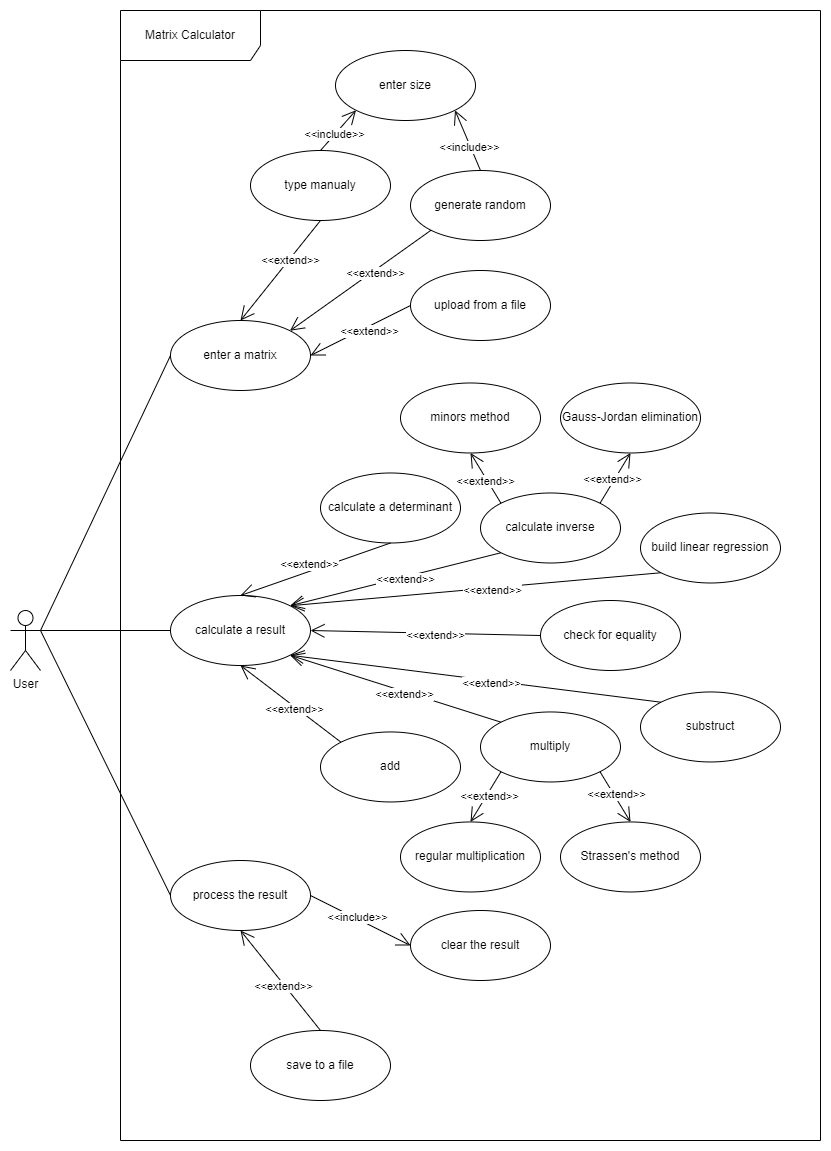

The diagram above was exported from draw.io. Its source (the exported page's mxGraphModel, read from the mxfile embedded in the PNG):
<mxGraphModel dx="1050" dy="1681" grid="1" gridSize="10" guides="1" tooltips="1" connect="1" arrows="1" fold="1" page="1" pageScale="1" pageWidth="850" pageHeight="1100" math="0" shadow="0">
  <root>
    <mxCell id="0" />
    <mxCell id="1" parent="0" />
    <mxCell id="hEyqFH0jeVYR_efBSyIy-1" value="User" style="shape=umlActor;verticalLabelPosition=bottom;verticalAlign=top;html=1;" parent="1" vertex="1">
      <mxGeometry x="30" y="300" width="30" height="60" as="geometry" />
    </mxCell>
    <mxCell id="hEyqFH0jeVYR_efBSyIy-2" value="enter a matrix" style="ellipse;whiteSpace=wrap;html=1;" parent="1" vertex="1">
      <mxGeometry x="190" y="10" width="140" height="70" as="geometry" />
    </mxCell>
    <mxCell id="hEyqFH0jeVYR_efBSyIy-3" value="calculate a result" style="ellipse;whiteSpace=wrap;html=1;" parent="1" vertex="1">
      <mxGeometry x="190" y="285" width="140" height="70" as="geometry" />
    </mxCell>
    <mxCell id="hEyqFH0jeVYR_efBSyIy-4" value="process the result" style="ellipse;whiteSpace=wrap;html=1;" parent="1" vertex="1">
      <mxGeometry x="190" y="550" width="140" height="70" as="geometry" />
    </mxCell>
    <mxCell id="hEyqFH0jeVYR_efBSyIy-5" value="generate random" style="ellipse;whiteSpace=wrap;html=1;" parent="1" vertex="1">
      <mxGeometry x="430" y="-140" width="140" height="70" as="geometry" />
    </mxCell>
    <mxCell id="hEyqFH0jeVYR_efBSyIy-6" value="upload from a file" style="ellipse;whiteSpace=wrap;html=1;" parent="1" vertex="1">
      <mxGeometry x="430" y="-40" width="140" height="70" as="geometry" />
    </mxCell>
    <mxCell id="hEyqFH0jeVYR_efBSyIy-7" value="type manualy" style="ellipse;whiteSpace=wrap;html=1;" parent="1" vertex="1">
      <mxGeometry x="270" y="-160" width="140" height="70" as="geometry" />
    </mxCell>
    <mxCell id="hEyqFH0jeVYR_efBSyIy-8" value="calculate a determinant" style="ellipse;whiteSpace=wrap;html=1;" parent="1" vertex="1">
      <mxGeometry x="340" y="162.49" width="140" height="70" as="geometry" />
    </mxCell>
    <mxCell id="hEyqFH0jeVYR_efBSyIy-9" value="calculate inverse" style="ellipse;whiteSpace=wrap;html=1;" parent="1" vertex="1">
      <mxGeometry x="500" y="182.49" width="140" height="70" as="geometry" />
    </mxCell>
    <mxCell id="hEyqFH0jeVYR_efBSyIy-10" value="build linear regression" style="ellipse;whiteSpace=wrap;html=1;" parent="1" vertex="1">
      <mxGeometry x="660" y="202.49" width="140" height="70" as="geometry" />
    </mxCell>
    <mxCell id="hEyqFH0jeVYR_efBSyIy-11" value="substruct" style="ellipse;whiteSpace=wrap;html=1;" parent="1" vertex="1">
      <mxGeometry x="660" y="381.46" width="140" height="70" as="geometry" />
    </mxCell>
    <mxCell id="hEyqFH0jeVYR_efBSyIy-12" value="multiply" style="ellipse;whiteSpace=wrap;html=1;" parent="1" vertex="1">
      <mxGeometry x="500" y="401.46" width="140" height="70" as="geometry" />
    </mxCell>
    <mxCell id="hEyqFH0jeVYR_efBSyIy-13" value="add" style="ellipse;whiteSpace=wrap;html=1;" parent="1" vertex="1">
      <mxGeometry x="340" y="421.46" width="140" height="70" as="geometry" />
    </mxCell>
    <mxCell id="hEyqFH0jeVYR_efBSyIy-15" value="clear the result" style="ellipse;whiteSpace=wrap;html=1;" parent="1" vertex="1">
      <mxGeometry x="430" y="600" width="140" height="70" as="geometry" />
    </mxCell>
    <mxCell id="hEyqFH0jeVYR_efBSyIy-17" value="save to a file" style="ellipse;whiteSpace=wrap;html=1;" parent="1" vertex="1">
      <mxGeometry x="270" y="720" width="140" height="70" as="geometry" />
    </mxCell>
    <mxCell id="hEyqFH0jeVYR_efBSyIy-18" value="Gauss-Jordan elimination" style="ellipse;whiteSpace=wrap;html=1;" parent="1" vertex="1">
      <mxGeometry x="580" y="72.49" width="140" height="70" as="geometry" />
    </mxCell>
    <mxCell id="hEyqFH0jeVYR_efBSyIy-19" value="minors method" style="ellipse;whiteSpace=wrap;html=1;" parent="1" vertex="1">
      <mxGeometry x="420" y="72.49" width="140" height="70" as="geometry" />
    </mxCell>
    <mxCell id="hEyqFH0jeVYR_efBSyIy-24" value="" style="endArrow=none;html=1;rounded=0;exitX=1;exitY=0.3333333333333333;exitDx=0;exitDy=0;exitPerimeter=0;entryX=0;entryY=0.5;entryDx=0;entryDy=0;" parent="1" source="hEyqFH0jeVYR_efBSyIy-1" target="hEyqFH0jeVYR_efBSyIy-2" edge="1">
      <mxGeometry width="50" height="50" relative="1" as="geometry">
        <mxPoint x="400" y="230" as="sourcePoint" />
        <mxPoint x="450" y="180" as="targetPoint" />
      </mxGeometry>
    </mxCell>
    <mxCell id="hEyqFH0jeVYR_efBSyIy-25" value="" style="endArrow=none;html=1;rounded=0;entryX=0;entryY=0.5;entryDx=0;entryDy=0;exitX=1;exitY=0.3333333333333333;exitDx=0;exitDy=0;exitPerimeter=0;" parent="1" source="hEyqFH0jeVYR_efBSyIy-1" target="hEyqFH0jeVYR_efBSyIy-3" edge="1">
      <mxGeometry width="50" height="50" relative="1" as="geometry">
        <mxPoint x="70" y="310" as="sourcePoint" />
        <mxPoint x="197" y="62" as="targetPoint" />
      </mxGeometry>
    </mxCell>
    <mxCell id="hEyqFH0jeVYR_efBSyIy-26" value="" style="endArrow=none;html=1;rounded=0;entryX=0;entryY=0.5;entryDx=0;entryDy=0;exitX=1;exitY=0.3333333333333333;exitDx=0;exitDy=0;exitPerimeter=0;" parent="1" source="hEyqFH0jeVYR_efBSyIy-1" target="hEyqFH0jeVYR_efBSyIy-4" edge="1">
      <mxGeometry width="50" height="50" relative="1" as="geometry">
        <mxPoint x="80" y="340" as="sourcePoint" />
        <mxPoint x="180" y="500" as="targetPoint" />
      </mxGeometry>
    </mxCell>
    <mxCell id="hEyqFH0jeVYR_efBSyIy-33" value="" style="endArrow=open;endFill=1;endSize=12;html=1;rounded=0;exitX=0.5;exitY=1;exitDx=0;exitDy=0;entryX=0.5;entryY=0;entryDx=0;entryDy=0;" parent="1" source="hEyqFH0jeVYR_efBSyIy-7" target="hEyqFH0jeVYR_efBSyIy-2" edge="1">
      <mxGeometry width="160" relative="1" as="geometry">
        <mxPoint x="210" y="150" as="sourcePoint" />
        <mxPoint x="370" y="150" as="targetPoint" />
      </mxGeometry>
    </mxCell>
    <mxCell id="hEyqFH0jeVYR_efBSyIy-36" value="&amp;lt;&amp;lt;extend&amp;gt;&amp;gt;" style="edgeLabel;html=1;align=center;verticalAlign=middle;resizable=0;points=[];" parent="hEyqFH0jeVYR_efBSyIy-33" vertex="1" connectable="0">
      <mxGeometry x="-0.2176" y="1" relative="1" as="geometry">
        <mxPoint as="offset" />
      </mxGeometry>
    </mxCell>
    <mxCell id="hEyqFH0jeVYR_efBSyIy-34" value="" style="endArrow=open;endFill=1;endSize=12;html=1;rounded=0;exitX=0;exitY=1;exitDx=0;exitDy=0;entryX=1;entryY=0;entryDx=0;entryDy=0;" parent="1" source="hEyqFH0jeVYR_efBSyIy-5" target="hEyqFH0jeVYR_efBSyIy-2" edge="1">
      <mxGeometry width="160" relative="1" as="geometry">
        <mxPoint x="350" y="-80" as="sourcePoint" />
        <mxPoint x="270" y="20" as="targetPoint" />
      </mxGeometry>
    </mxCell>
    <mxCell id="hEyqFH0jeVYR_efBSyIy-37" value="&amp;lt;&amp;lt;extend&amp;gt;&amp;gt;" style="edgeLabel;html=1;align=center;verticalAlign=middle;resizable=0;points=[];" parent="hEyqFH0jeVYR_efBSyIy-34" vertex="1" connectable="0">
      <mxGeometry x="-0.1928" y="2" relative="1" as="geometry">
        <mxPoint as="offset" />
      </mxGeometry>
    </mxCell>
    <mxCell id="hEyqFH0jeVYR_efBSyIy-35" value="" style="endArrow=open;endFill=1;endSize=12;html=1;rounded=0;exitX=0;exitY=0.5;exitDx=0;exitDy=0;entryX=1;entryY=0.5;entryDx=0;entryDy=0;" parent="1" source="hEyqFH0jeVYR_efBSyIy-6" target="hEyqFH0jeVYR_efBSyIy-2" edge="1">
      <mxGeometry width="160" relative="1" as="geometry">
        <mxPoint x="360" y="-70" as="sourcePoint" />
        <mxPoint x="280" y="30" as="targetPoint" />
      </mxGeometry>
    </mxCell>
    <mxCell id="hEyqFH0jeVYR_efBSyIy-38" value="&amp;lt;&amp;lt;extend&amp;gt;&amp;gt;" style="edgeLabel;html=1;align=center;verticalAlign=middle;resizable=0;points=[];" parent="hEyqFH0jeVYR_efBSyIy-35" vertex="1" connectable="0">
      <mxGeometry x="-0.1408" y="4" relative="1" as="geometry">
        <mxPoint as="offset" />
      </mxGeometry>
    </mxCell>
    <mxCell id="hEyqFH0jeVYR_efBSyIy-39" value="enter size" style="ellipse;whiteSpace=wrap;html=1;" parent="1" vertex="1">
      <mxGeometry x="355" y="-260" width="140" height="70" as="geometry" />
    </mxCell>
    <mxCell id="hEyqFH0jeVYR_efBSyIy-40" value="" style="endArrow=open;endFill=1;endSize=12;html=1;rounded=0;entryX=0;entryY=1;entryDx=0;entryDy=0;exitX=0.5;exitY=0;exitDx=0;exitDy=0;" parent="1" source="hEyqFH0jeVYR_efBSyIy-7" target="hEyqFH0jeVYR_efBSyIy-39" edge="1">
      <mxGeometry width="160" relative="1" as="geometry">
        <mxPoint x="520" y="-190" as="sourcePoint" />
        <mxPoint x="430" y="-130" as="targetPoint" />
      </mxGeometry>
    </mxCell>
    <mxCell id="hEyqFH0jeVYR_efBSyIy-41" value="&amp;lt;&amp;lt;include&amp;gt;&amp;gt;" style="edgeLabel;html=1;align=center;verticalAlign=middle;resizable=0;points=[];" parent="hEyqFH0jeVYR_efBSyIy-40" vertex="1" connectable="0">
      <mxGeometry x="-0.2176" y="1" relative="1" as="geometry">
        <mxPoint as="offset" />
      </mxGeometry>
    </mxCell>
    <mxCell id="hEyqFH0jeVYR_efBSyIy-42" value="" style="endArrow=open;endFill=1;endSize=12;html=1;rounded=0;entryX=1;entryY=1;entryDx=0;entryDy=0;exitX=0.5;exitY=0;exitDx=0;exitDy=0;" parent="1" source="hEyqFH0jeVYR_efBSyIy-5" target="hEyqFH0jeVYR_efBSyIy-39" edge="1">
      <mxGeometry width="160" relative="1" as="geometry">
        <mxPoint x="350" y="-150" as="sourcePoint" />
        <mxPoint x="435" y="-180" as="targetPoint" />
      </mxGeometry>
    </mxCell>
    <mxCell id="hEyqFH0jeVYR_efBSyIy-43" value="&amp;lt;&amp;lt;include&amp;gt;&amp;gt;" style="edgeLabel;html=1;align=center;verticalAlign=middle;resizable=0;points=[];" parent="hEyqFH0jeVYR_efBSyIy-42" vertex="1" connectable="0">
      <mxGeometry x="-0.2176" y="1" relative="1" as="geometry">
        <mxPoint as="offset" />
      </mxGeometry>
    </mxCell>
    <mxCell id="hEyqFH0jeVYR_efBSyIy-44" value="regular multiplication" style="ellipse;whiteSpace=wrap;html=1;" parent="1" vertex="1">
      <mxGeometry x="420" y="511.46" width="140" height="70" as="geometry" />
    </mxCell>
    <mxCell id="hEyqFH0jeVYR_efBSyIy-45" value="Strassen's method" style="ellipse;whiteSpace=wrap;html=1;" parent="1" vertex="1">
      <mxGeometry x="580" y="511.46" width="140" height="70" as="geometry" />
    </mxCell>
    <mxCell id="hEyqFH0jeVYR_efBSyIy-46" value="" style="endArrow=open;endFill=1;endSize=12;html=1;rounded=0;entryX=0.5;entryY=0;entryDx=0;entryDy=0;exitX=0.5;exitY=1;exitDx=0;exitDy=0;" parent="1" source="hEyqFH0jeVYR_efBSyIy-8" target="hEyqFH0jeVYR_efBSyIy-3" edge="1">
      <mxGeometry width="160" relative="1" as="geometry">
        <mxPoint x="340" y="392.49" as="sourcePoint" />
        <mxPoint x="309.4974746830583" y="267.74126265847076" as="targetPoint" />
      </mxGeometry>
    </mxCell>
    <mxCell id="hEyqFH0jeVYR_efBSyIy-53" value="&amp;lt;&amp;lt;extend&amp;gt;&amp;gt;" style="edgeLabel;html=1;align=center;verticalAlign=middle;resizable=0;points=[];" parent="hEyqFH0jeVYR_efBSyIy-46" vertex="1" connectable="0">
      <mxGeometry x="0.2703" y="2" relative="1" as="geometry">
        <mxPoint x="13" y="-14" as="offset" />
      </mxGeometry>
    </mxCell>
    <mxCell id="hEyqFH0jeVYR_efBSyIy-48" value="" style="endArrow=open;endFill=1;endSize=12;html=1;rounded=0;entryX=1;entryY=0;entryDx=0;entryDy=0;exitX=0;exitY=1;exitDx=0;exitDy=0;" parent="1" source="hEyqFH0jeVYR_efBSyIy-9" target="hEyqFH0jeVYR_efBSyIy-3" edge="1">
      <mxGeometry width="160" relative="1" as="geometry">
        <mxPoint x="420" y="242.49" as="sourcePoint" />
        <mxPoint x="322.5799999999999" y="275.1300000000001" as="targetPoint" />
      </mxGeometry>
    </mxCell>
    <mxCell id="hEyqFH0jeVYR_efBSyIy-55" value="&amp;lt;&amp;lt;extend&amp;gt;&amp;gt;" style="edgeLabel;html=1;align=center;verticalAlign=middle;resizable=0;points=[];" parent="hEyqFH0jeVYR_efBSyIy-48" vertex="1" connectable="0">
      <mxGeometry x="-0.088" y="2" relative="1" as="geometry">
        <mxPoint as="offset" />
      </mxGeometry>
    </mxCell>
    <mxCell id="hEyqFH0jeVYR_efBSyIy-56" value="" style="endArrow=open;endFill=1;endSize=12;html=1;rounded=0;entryX=1;entryY=0;entryDx=0;entryDy=0;exitX=0;exitY=1;exitDx=0;exitDy=0;" parent="1" source="hEyqFH0jeVYR_efBSyIy-10" target="hEyqFH0jeVYR_efBSyIy-3" edge="1">
      <mxGeometry width="160" relative="1" as="geometry">
        <mxPoint x="530" y="252.49" as="sourcePoint" />
        <mxPoint x="330.55999999999995" y="285" as="targetPoint" />
      </mxGeometry>
    </mxCell>
    <mxCell id="hEyqFH0jeVYR_efBSyIy-57" value="&amp;lt;&amp;lt;extend&amp;gt;&amp;gt;" style="edgeLabel;html=1;align=center;verticalAlign=middle;resizable=0;points=[];" parent="hEyqFH0jeVYR_efBSyIy-56" vertex="1" connectable="0">
      <mxGeometry x="-0.088" y="2" relative="1" as="geometry">
        <mxPoint as="offset" />
      </mxGeometry>
    </mxCell>
    <mxCell id="hEyqFH0jeVYR_efBSyIy-58" value="" style="endArrow=open;endFill=1;endSize=12;html=1;rounded=0;exitX=0;exitY=0;exitDx=0;exitDy=0;entryX=1;entryY=1;entryDx=0;entryDy=0;" parent="1" source="hEyqFH0jeVYR_efBSyIy-11" target="hEyqFH0jeVYR_efBSyIy-3" edge="1">
      <mxGeometry width="160" relative="1" as="geometry">
        <mxPoint x="691" y="341.46" as="sourcePoint" />
        <mxPoint x="320" y="350" as="targetPoint" />
      </mxGeometry>
    </mxCell>
    <mxCell id="hEyqFH0jeVYR_efBSyIy-59" value="&amp;lt;&amp;lt;extend&amp;gt;&amp;gt;" style="edgeLabel;html=1;align=center;verticalAlign=middle;resizable=0;points=[];" parent="hEyqFH0jeVYR_efBSyIy-58" vertex="1" connectable="0">
      <mxGeometry x="-0.088" y="2" relative="1" as="geometry">
        <mxPoint as="offset" />
      </mxGeometry>
    </mxCell>
    <mxCell id="hEyqFH0jeVYR_efBSyIy-60" value="" style="endArrow=open;endFill=1;endSize=12;html=1;rounded=0;entryX=0.5;entryY=1;entryDx=0;entryDy=0;exitX=0;exitY=0;exitDx=0;exitDy=0;" parent="1" source="hEyqFH0jeVYR_efBSyIy-13" target="hEyqFH0jeVYR_efBSyIy-3" edge="1">
      <mxGeometry width="160" relative="1" as="geometry">
        <mxPoint x="701" y="351.46" as="sourcePoint" />
        <mxPoint x="309.4974746830583" y="386.20873734152923" as="targetPoint" />
      </mxGeometry>
    </mxCell>
    <mxCell id="hEyqFH0jeVYR_efBSyIy-61" value="&amp;lt;&amp;lt;extend&amp;gt;&amp;gt;" style="edgeLabel;html=1;align=center;verticalAlign=middle;resizable=0;points=[];" parent="hEyqFH0jeVYR_efBSyIy-60" vertex="1" connectable="0">
      <mxGeometry x="-0.088" y="2" relative="1" as="geometry">
        <mxPoint as="offset" />
      </mxGeometry>
    </mxCell>
    <mxCell id="hEyqFH0jeVYR_efBSyIy-62" value="" style="endArrow=open;endFill=1;endSize=12;html=1;rounded=0;exitX=0;exitY=0;exitDx=0;exitDy=0;entryX=1;entryY=1;entryDx=0;entryDy=0;" parent="1" source="hEyqFH0jeVYR_efBSyIy-12" target="hEyqFH0jeVYR_efBSyIy-3" edge="1">
      <mxGeometry width="160" relative="1" as="geometry">
        <mxPoint x="711" y="361.46" as="sourcePoint" />
        <mxPoint x="317.96000000000004" y="381.47999999999996" as="targetPoint" />
      </mxGeometry>
    </mxCell>
    <mxCell id="hEyqFH0jeVYR_efBSyIy-63" value="&amp;lt;&amp;lt;extend&amp;gt;&amp;gt;" style="edgeLabel;html=1;align=center;verticalAlign=middle;resizable=0;points=[];" parent="hEyqFH0jeVYR_efBSyIy-62" vertex="1" connectable="0">
      <mxGeometry x="-0.088" y="2" relative="1" as="geometry">
        <mxPoint as="offset" />
      </mxGeometry>
    </mxCell>
    <mxCell id="hEyqFH0jeVYR_efBSyIy-66" value="" style="endArrow=open;endFill=1;endSize=12;html=1;rounded=0;exitX=0;exitY=1;exitDx=0;exitDy=0;entryX=0.5;entryY=0;entryDx=0;entryDy=0;" parent="1" source="hEyqFH0jeVYR_efBSyIy-12" target="hEyqFH0jeVYR_efBSyIy-44" edge="1">
      <mxGeometry width="160" relative="1" as="geometry">
        <mxPoint x="629" y="471.46" as="sourcePoint" />
        <mxPoint x="660" y="521.46" as="targetPoint" />
      </mxGeometry>
    </mxCell>
    <mxCell id="hEyqFH0jeVYR_efBSyIy-67" value="&amp;lt;&amp;lt;extend&amp;gt;&amp;gt;" style="edgeLabel;html=1;align=center;verticalAlign=middle;resizable=0;points=[];" parent="hEyqFH0jeVYR_efBSyIy-66" vertex="1" connectable="0">
      <mxGeometry x="-0.088" y="2" relative="1" as="geometry">
        <mxPoint as="offset" />
      </mxGeometry>
    </mxCell>
    <mxCell id="hEyqFH0jeVYR_efBSyIy-68" value="" style="endArrow=open;endFill=1;endSize=12;html=1;rounded=0;entryX=0.5;entryY=1;entryDx=0;entryDy=0;exitX=1;exitY=0;exitDx=0;exitDy=0;" parent="1" source="hEyqFH0jeVYR_efBSyIy-9" target="hEyqFH0jeVYR_efBSyIy-18" edge="1">
      <mxGeometry width="160" relative="1" as="geometry">
        <mxPoint x="540" y="172.49" as="sourcePoint" />
        <mxPoint x="600" y="162.49" as="targetPoint" />
      </mxGeometry>
    </mxCell>
    <mxCell id="hEyqFH0jeVYR_efBSyIy-69" value="&amp;lt;&amp;lt;extend&amp;gt;&amp;gt;" style="edgeLabel;html=1;align=center;verticalAlign=middle;resizable=0;points=[];" parent="hEyqFH0jeVYR_efBSyIy-68" vertex="1" connectable="0">
      <mxGeometry x="-0.088" y="2" relative="1" as="geometry">
        <mxPoint as="offset" />
      </mxGeometry>
    </mxCell>
    <mxCell id="hEyqFH0jeVYR_efBSyIy-70" value="" style="endArrow=open;endFill=1;endSize=12;html=1;rounded=0;entryX=0.5;entryY=1;entryDx=0;entryDy=0;exitX=0;exitY=0;exitDx=0;exitDy=0;" parent="1" source="hEyqFH0jeVYR_efBSyIy-9" target="hEyqFH0jeVYR_efBSyIy-19" edge="1">
      <mxGeometry width="160" relative="1" as="geometry">
        <mxPoint x="629" y="202.49" as="sourcePoint" />
        <mxPoint x="660" y="152.49" as="targetPoint" />
      </mxGeometry>
    </mxCell>
    <mxCell id="hEyqFH0jeVYR_efBSyIy-71" value="&amp;lt;&amp;lt;extend&amp;gt;&amp;gt;" style="edgeLabel;html=1;align=center;verticalAlign=middle;resizable=0;points=[];" parent="hEyqFH0jeVYR_efBSyIy-70" vertex="1" connectable="0">
      <mxGeometry x="-0.088" y="2" relative="1" as="geometry">
        <mxPoint as="offset" />
      </mxGeometry>
    </mxCell>
    <mxCell id="hEyqFH0jeVYR_efBSyIy-72" value="" style="endArrow=open;endFill=1;endSize=12;html=1;rounded=0;exitX=1;exitY=1;exitDx=0;exitDy=0;entryX=0.5;entryY=0;entryDx=0;entryDy=0;" parent="1" source="hEyqFH0jeVYR_efBSyIy-12" target="hEyqFH0jeVYR_efBSyIy-45" edge="1">
      <mxGeometry width="160" relative="1" as="geometry">
        <mxPoint x="531" y="471.46" as="sourcePoint" />
        <mxPoint x="500" y="521.46" as="targetPoint" />
      </mxGeometry>
    </mxCell>
    <mxCell id="hEyqFH0jeVYR_efBSyIy-73" value="&amp;lt;&amp;lt;extend&amp;gt;&amp;gt;" style="edgeLabel;html=1;align=center;verticalAlign=middle;resizable=0;points=[];" parent="hEyqFH0jeVYR_efBSyIy-72" vertex="1" connectable="0">
      <mxGeometry x="-0.088" y="2" relative="1" as="geometry">
        <mxPoint as="offset" />
      </mxGeometry>
    </mxCell>
    <mxCell id="hEyqFH0jeVYR_efBSyIy-76" value="" style="endArrow=open;endFill=1;endSize=12;html=1;rounded=0;exitX=0.5;exitY=0;exitDx=0;exitDy=0;entryX=0.5;entryY=1;entryDx=0;entryDy=0;" parent="1" source="hEyqFH0jeVYR_efBSyIy-17" target="hEyqFH0jeVYR_efBSyIy-4" edge="1">
      <mxGeometry width="160" relative="1" as="geometry">
        <mxPoint x="530" y="430" as="sourcePoint" />
        <mxPoint x="500" y="480" as="targetPoint" />
      </mxGeometry>
    </mxCell>
    <mxCell id="hEyqFH0jeVYR_efBSyIy-77" value="&amp;lt;&amp;lt;extend&amp;gt;&amp;gt;" style="edgeLabel;html=1;align=center;verticalAlign=middle;resizable=0;points=[];" parent="hEyqFH0jeVYR_efBSyIy-76" vertex="1" connectable="0">
      <mxGeometry x="-0.088" y="2" relative="1" as="geometry">
        <mxPoint as="offset" />
      </mxGeometry>
    </mxCell>
    <mxCell id="hEyqFH0jeVYR_efBSyIy-78" value="" style="endArrow=open;endFill=1;endSize=12;html=1;rounded=0;exitX=1;exitY=0.5;exitDx=0;exitDy=0;entryX=0;entryY=0.5;entryDx=0;entryDy=0;" parent="1" source="hEyqFH0jeVYR_efBSyIy-4" target="hEyqFH0jeVYR_efBSyIy-15" edge="1">
      <mxGeometry width="160" relative="1" as="geometry">
        <mxPoint x="540" y="440" as="sourcePoint" />
        <mxPoint x="510" y="490" as="targetPoint" />
      </mxGeometry>
    </mxCell>
    <mxCell id="hEyqFH0jeVYR_efBSyIy-79" value="&amp;lt;&amp;lt;include&amp;gt;&amp;gt;" style="edgeLabel;html=1;align=center;verticalAlign=middle;resizable=0;points=[];" parent="hEyqFH0jeVYR_efBSyIy-78" vertex="1" connectable="0">
      <mxGeometry x="-0.088" y="2" relative="1" as="geometry">
        <mxPoint as="offset" />
      </mxGeometry>
    </mxCell>
    <mxCell id="hEyqFH0jeVYR_efBSyIy-80" value="Matrix Calculator" style="shape=umlFrame;whiteSpace=wrap;html=1;pointerEvents=0;width=140;height=50;" parent="1" vertex="1">
      <mxGeometry x="140" y="-300" width="700" height="1130" as="geometry" />
    </mxCell>
    <mxCell id="-t7HgfZj585fKvC9n9k5-1" value="check for equality" style="ellipse;whiteSpace=wrap;html=1;" vertex="1" parent="1">
      <mxGeometry x="560" y="290" width="140" height="70" as="geometry" />
    </mxCell>
    <mxCell id="-t7HgfZj585fKvC9n9k5-2" value="" style="endArrow=open;endFill=1;endSize=12;html=1;rounded=0;exitX=0;exitY=0.5;exitDx=0;exitDy=0;entryX=1;entryY=0.5;entryDx=0;entryDy=0;" edge="1" parent="1" source="-t7HgfZj585fKvC9n9k5-1" target="hEyqFH0jeVYR_efBSyIy-3">
      <mxGeometry width="160" relative="1" as="geometry">
        <mxPoint x="616" y="256.46" as="sourcePoint" />
        <mxPoint x="255" y="284.99999999999994" as="targetPoint" />
      </mxGeometry>
    </mxCell>
    <mxCell id="-t7HgfZj585fKvC9n9k5-3" value="&amp;lt;&amp;lt;extend&amp;gt;&amp;gt;" style="edgeLabel;html=1;align=center;verticalAlign=middle;resizable=0;points=[];" vertex="1" connectable="0" parent="-t7HgfZj585fKvC9n9k5-2">
      <mxGeometry x="-0.088" y="2" relative="1" as="geometry">
        <mxPoint as="offset" />
      </mxGeometry>
    </mxCell>
  </root>
</mxGraphModel>